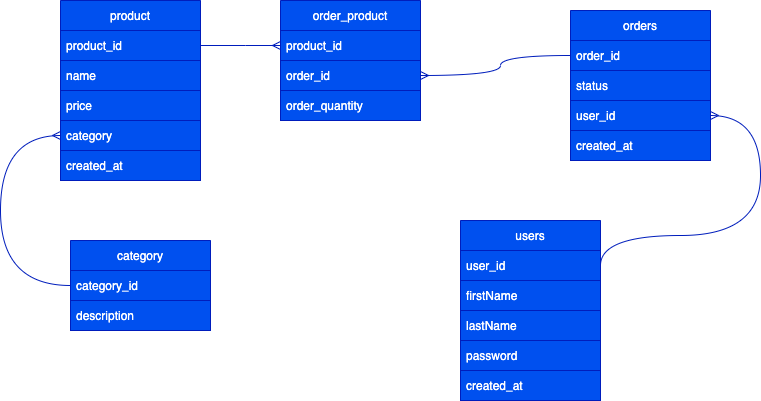

The diagram above was exported from draw.io. Its source (the exported page's mxGraphModel, read from the mxfile embedded in the PNG):
<mxGraphModel dx="436" dy="410" grid="1" gridSize="10" guides="1" tooltips="1" connect="1" arrows="1" fold="1" page="1" pageScale="1" pageWidth="850" pageHeight="1100" background="none" math="0" shadow="0">
  <root>
    <mxCell id="0" />
    <mxCell id="1" parent="0" />
    <mxCell id="2" value="product" style="swimlane;fontStyle=0;childLayout=stackLayout;horizontal=1;startSize=30;horizontalStack=0;resizeParent=1;resizeParentMax=0;resizeLast=0;collapsible=1;marginBottom=0;fillColor=#0050ef;strokeColor=#001DBC;fontColor=#ffffff;" parent="1" vertex="1">
      <mxGeometry x="100" y="170" width="140" height="180" as="geometry" />
    </mxCell>
    <mxCell id="3" value="product_id" style="text;strokeColor=#001DBC;fillColor=#0050ef;align=left;verticalAlign=middle;spacingLeft=4;spacingRight=4;overflow=hidden;points=[[0,0.5],[1,0.5]];portConstraint=eastwest;rotatable=0;fontColor=#ffffff;" parent="2" vertex="1">
      <mxGeometry y="30" width="140" height="30" as="geometry" />
    </mxCell>
    <mxCell id="4" value="name" style="text;strokeColor=#001DBC;fillColor=#0050ef;align=left;verticalAlign=middle;spacingLeft=4;spacingRight=4;overflow=hidden;points=[[0,0.5],[1,0.5]];portConstraint=eastwest;rotatable=0;fontColor=#ffffff;" parent="2" vertex="1">
      <mxGeometry y="60" width="140" height="30" as="geometry" />
    </mxCell>
    <mxCell id="5" value="price" style="text;strokeColor=#001DBC;fillColor=#0050ef;align=left;verticalAlign=middle;spacingLeft=4;spacingRight=4;overflow=hidden;points=[[0,0.5],[1,0.5]];portConstraint=eastwest;rotatable=0;fontColor=#ffffff;" parent="2" vertex="1">
      <mxGeometry y="90" width="140" height="30" as="geometry" />
    </mxCell>
    <mxCell id="26" value="category" style="text;strokeColor=#001DBC;fillColor=#0050ef;align=left;verticalAlign=middle;spacingLeft=4;spacingRight=4;overflow=hidden;points=[[0,0.5],[1,0.5]];portConstraint=eastwest;rotatable=0;fontColor=#ffffff;" parent="2" vertex="1">
      <mxGeometry y="120" width="140" height="30" as="geometry" />
    </mxCell>
    <mxCell id="25" value="created_at" style="text;strokeColor=#001DBC;fillColor=#0050ef;align=left;verticalAlign=middle;spacingLeft=4;spacingRight=4;overflow=hidden;points=[[0,0.5],[1,0.5]];portConstraint=eastwest;rotatable=0;fontColor=#ffffff;" parent="2" vertex="1">
      <mxGeometry y="150" width="140" height="30" as="geometry" />
    </mxCell>
    <mxCell id="6" value="users" style="swimlane;fontStyle=0;childLayout=stackLayout;horizontal=1;startSize=30;horizontalStack=0;resizeParent=1;resizeParentMax=0;resizeLast=0;collapsible=1;marginBottom=0;fillColor=#0050ef;fontColor=#ffffff;strokeColor=#001DBC;" parent="1" vertex="1">
      <mxGeometry x="500" y="390" width="140" height="180" as="geometry" />
    </mxCell>
    <mxCell id="7" value="user_id" style="text;strokeColor=#001DBC;fillColor=#0050ef;align=left;verticalAlign=middle;spacingLeft=4;spacingRight=4;overflow=hidden;points=[[0,0.5],[1,0.5]];portConstraint=eastwest;rotatable=0;fontColor=#ffffff;" parent="6" vertex="1">
      <mxGeometry y="30" width="140" height="30" as="geometry" />
    </mxCell>
    <mxCell id="8" value="firstName" style="text;strokeColor=#001DBC;fillColor=#0050ef;align=left;verticalAlign=middle;spacingLeft=4;spacingRight=4;overflow=hidden;points=[[0,0.5],[1,0.5]];portConstraint=eastwest;rotatable=0;fontColor=#ffffff;" parent="6" vertex="1">
      <mxGeometry y="60" width="140" height="30" as="geometry" />
    </mxCell>
    <mxCell id="9" value="lastName" style="text;strokeColor=#001DBC;fillColor=#0050ef;align=left;verticalAlign=middle;spacingLeft=4;spacingRight=4;overflow=hidden;points=[[0,0.5],[1,0.5]];portConstraint=eastwest;rotatable=0;fontColor=#ffffff;" parent="6" vertex="1">
      <mxGeometry y="90" width="140" height="30" as="geometry" />
    </mxCell>
    <mxCell id="19" value="password" style="text;strokeColor=#001DBC;fillColor=#0050ef;align=left;verticalAlign=middle;spacingLeft=4;spacingRight=4;overflow=hidden;points=[[0,0.5],[1,0.5]];portConstraint=eastwest;rotatable=0;fontColor=#ffffff;" parent="6" vertex="1">
      <mxGeometry y="120" width="140" height="30" as="geometry" />
    </mxCell>
    <mxCell id="24" value="created_at" style="text;strokeColor=#001DBC;fillColor=#0050ef;align=left;verticalAlign=middle;spacingLeft=4;spacingRight=4;overflow=hidden;points=[[0,0.5],[1,0.5]];portConstraint=eastwest;rotatable=0;fontColor=#ffffff;" parent="6" vertex="1">
      <mxGeometry y="150" width="140" height="30" as="geometry" />
    </mxCell>
    <mxCell id="10" value="orders" style="swimlane;fontStyle=0;childLayout=stackLayout;horizontal=1;startSize=30;horizontalStack=0;resizeParent=1;resizeParentMax=0;resizeLast=0;collapsible=1;marginBottom=0;fillColor=#0050ef;fontColor=#ffffff;strokeColor=#001DBC;" parent="1" vertex="1">
      <mxGeometry x="610" y="180" width="140" height="150" as="geometry" />
    </mxCell>
    <mxCell id="11" value="order_id" style="text;strokeColor=#001DBC;fillColor=#0050ef;align=left;verticalAlign=middle;spacingLeft=4;spacingRight=4;overflow=hidden;points=[[0,0.5],[1,0.5]];portConstraint=eastwest;rotatable=0;fontColor=#ffffff;" parent="10" vertex="1">
      <mxGeometry y="30" width="140" height="30" as="geometry" />
    </mxCell>
    <mxCell id="12" value="status" style="text;strokeColor=#001DBC;fillColor=#0050ef;align=left;verticalAlign=middle;spacingLeft=4;spacingRight=4;overflow=hidden;points=[[0,0.5],[1,0.5]];portConstraint=eastwest;rotatable=0;fontColor=#ffffff;" parent="10" vertex="1">
      <mxGeometry y="60" width="140" height="30" as="geometry" />
    </mxCell>
    <mxCell id="13" value="user_id" style="text;strokeColor=#001DBC;fillColor=#0050ef;align=left;verticalAlign=middle;spacingLeft=4;spacingRight=4;overflow=hidden;points=[[0,0.5],[1,0.5]];portConstraint=eastwest;rotatable=0;fontColor=#ffffff;" parent="10" vertex="1">
      <mxGeometry y="90" width="140" height="30" as="geometry" />
    </mxCell>
    <mxCell id="23" value="created_at" style="text;strokeColor=#001DBC;fillColor=#0050ef;align=left;verticalAlign=middle;spacingLeft=4;spacingRight=4;overflow=hidden;points=[[0,0.5],[1,0.5]];portConstraint=eastwest;rotatable=0;fontColor=#ffffff;" parent="10" vertex="1">
      <mxGeometry y="120" width="140" height="30" as="geometry" />
    </mxCell>
    <mxCell id="14" value="order_product" style="swimlane;fontStyle=0;childLayout=stackLayout;horizontal=1;startSize=30;horizontalStack=0;resizeParent=1;resizeParentMax=0;resizeLast=0;collapsible=1;marginBottom=0;fillColor=#0050ef;fontColor=#ffffff;strokeColor=#001DBC;" parent="1" vertex="1">
      <mxGeometry x="320" y="170" width="140" height="120" as="geometry" />
    </mxCell>
    <mxCell id="16" value="product_id" style="text;strokeColor=#001DBC;fillColor=#0050ef;align=left;verticalAlign=middle;spacingLeft=4;spacingRight=4;overflow=hidden;points=[[0,0.5],[1,0.5]];portConstraint=eastwest;rotatable=0;fontColor=#ffffff;" parent="14" vertex="1">
      <mxGeometry y="30" width="140" height="30" as="geometry" />
    </mxCell>
    <mxCell id="15" value="order_id" style="text;strokeColor=#001DBC;fillColor=#0050ef;align=left;verticalAlign=middle;spacingLeft=4;spacingRight=4;overflow=hidden;points=[[0,0.5],[1,0.5]];portConstraint=eastwest;rotatable=0;fontColor=#ffffff;" parent="14" vertex="1">
      <mxGeometry y="60" width="140" height="30" as="geometry" />
    </mxCell>
    <mxCell id="18" value="order_quantity" style="text;strokeColor=#001DBC;fillColor=#0050ef;align=left;verticalAlign=middle;spacingLeft=4;spacingRight=4;overflow=hidden;points=[[0,0.5],[1,0.5]];portConstraint=eastwest;rotatable=0;fontColor=#ffffff;" parent="14" vertex="1">
      <mxGeometry y="90" width="140" height="30" as="geometry" />
    </mxCell>
    <mxCell id="20" style="edgeStyle=orthogonalEdgeStyle;html=1;entryX=1;entryY=0.5;entryDx=0;entryDy=0;endArrow=ERmany;endFill=0;exitX=1;exitY=0.5;exitDx=0;exitDy=0;curved=1;fillColor=#0050ef;strokeColor=#001DBC;" parent="1" source="7" target="13" edge="1">
      <mxGeometry relative="1" as="geometry">
        <Array as="points">
          <mxPoint x="640" y="405" />
          <mxPoint x="800" y="405" />
          <mxPoint x="800" y="285" />
        </Array>
      </mxGeometry>
    </mxCell>
    <mxCell id="21" style="edgeStyle=orthogonalEdgeStyle;curved=1;html=1;exitX=0;exitY=0.5;exitDx=0;exitDy=0;endArrow=ERmany;endFill=0;entryX=1;entryY=0.5;entryDx=0;entryDy=0;fillColor=#0050ef;strokeColor=#001DBC;" parent="1" source="11" target="15" edge="1">
      <mxGeometry relative="1" as="geometry">
        <mxPoint x="60" y="450" as="targetPoint" />
        <Array as="points">
          <mxPoint x="540" y="225" />
          <mxPoint x="540" y="245" />
        </Array>
      </mxGeometry>
    </mxCell>
    <mxCell id="22" style="edgeStyle=orthogonalEdgeStyle;curved=1;html=1;exitX=1;exitY=0.5;exitDx=0;exitDy=0;entryX=0;entryY=0.5;entryDx=0;entryDy=0;endArrow=ERmany;endFill=0;fillColor=#0050ef;strokeColor=#001DBC;" parent="1" source="3" target="16" edge="1">
      <mxGeometry relative="1" as="geometry">
        <Array as="points">
          <mxPoint x="285" y="215" />
          <mxPoint x="285" y="215" />
        </Array>
      </mxGeometry>
    </mxCell>
    <mxCell id="27" value="category" style="swimlane;fontStyle=0;childLayout=stackLayout;horizontal=1;startSize=30;horizontalStack=0;resizeParent=1;resizeParentMax=0;resizeLast=0;collapsible=1;marginBottom=0;fillColor=#0050ef;fontColor=#ffffff;strokeColor=#001DBC;" parent="1" vertex="1">
      <mxGeometry x="110" y="410" width="140" height="90" as="geometry" />
    </mxCell>
    <mxCell id="28" value="category_id" style="text;strokeColor=#001DBC;fillColor=#0050ef;align=left;verticalAlign=middle;spacingLeft=4;spacingRight=4;overflow=hidden;points=[[0,0.5],[1,0.5]];portConstraint=eastwest;rotatable=0;fontColor=#ffffff;" parent="27" vertex="1">
      <mxGeometry y="30" width="140" height="30" as="geometry" />
    </mxCell>
    <mxCell id="29" value="description" style="text;strokeColor=#001DBC;fillColor=#0050ef;align=left;verticalAlign=middle;spacingLeft=4;spacingRight=4;overflow=hidden;points=[[0,0.5],[1,0.5]];portConstraint=eastwest;rotatable=0;fontColor=#ffffff;" parent="27" vertex="1">
      <mxGeometry y="60" width="140" height="30" as="geometry" />
    </mxCell>
    <mxCell id="31" style="edgeStyle=orthogonalEdgeStyle;curved=1;html=1;exitX=0;exitY=0.5;exitDx=0;exitDy=0;entryX=0;entryY=0.5;entryDx=0;entryDy=0;endArrow=ERmany;endFill=0;fillColor=#0050ef;strokeColor=#001DBC;" parent="1" source="28" target="26" edge="1">
      <mxGeometry relative="1" as="geometry">
        <Array as="points">
          <mxPoint x="40" y="455" />
          <mxPoint x="40" y="305" />
        </Array>
      </mxGeometry>
    </mxCell>
  </root>
</mxGraphModel>